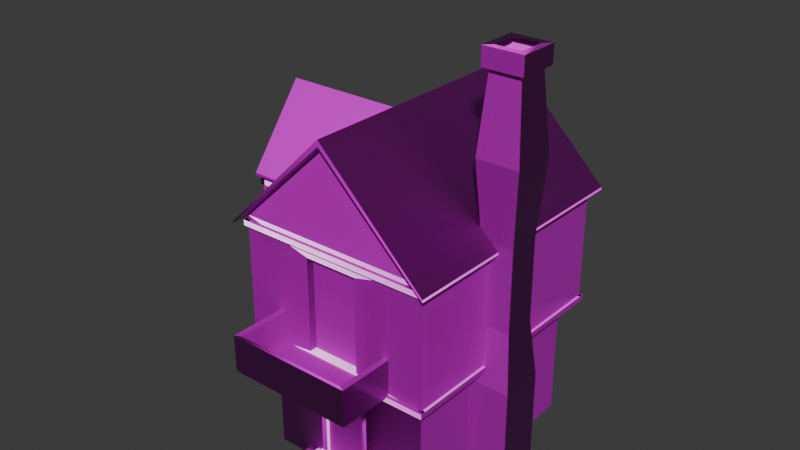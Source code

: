 # Source: home_3_.blend  (saved by Blender 4.2.66; exported with 4.5.12 LTS)
import bpy
from mathutils import Matrix  # noqa: F401  (used for matrix-valued properties, if any)

bpy.ops.wm.read_factory_settings(use_empty=True)
scene = bpy.context.scene
scene.name = 'Scene'

# ---- collections
col_collection = bpy.data.collections.new('Collection'); scene.collection.children.link(col_collection)

# ---- images (referenced by path relative to the original .blend; pixels are not part of the script)
import os
ASSET_DIR = os.environ.get("B2B_ASSET_DIR", "")  # directory of the original .blend (textures are referenced by path, not embedded)
HERE = os.path.dirname(os.path.abspath(__file__))  # packed textures are extracted next to this script under _unpacked/

def load_image(name, relpath, width, height, colorspace="sRGB"):
    """Load a texture the original file referenced (path relative to the .blend, or extracted next to this script)."""
    p = next((c for c in (os.path.join(HERE, relpath), os.path.join(ASSET_DIR, relpath)) if relpath and os.path.exists(c)), "")
    if p:
        img = bpy.data.images.load(p, check_existing=True)
        img.name = name
    else:  # same state as the original file: an image datablock whose file is absent (Cycles renders it pink)
        img = bpy.data.images.new(name, width, height)
        img.source = "FILE"
        img.filepath = "//" + (relpath or name)
    img.colorspace_settings.name = colorspace
    return img
img_tiles040_2k_jpg_color_jpg = load_image('Tiles040_2K-JPG_Color.jpg', 'Tiles040_2K-JPG_Color.jpg', 1024, 1024, 'sRGB')
img_tiles040_2k_jpg_displacement_jpg = load_image('Tiles040_2K-JPG_Displacement.jpg', 'Tiles040_2K-JPG_Displacement.jpg', 1024, 1024, 'Non-Color')
img_tiles040_2k_jpg_normalgl_jpg = load_image('Tiles040_2K-JPG_NormalGL.jpg', 'Tiles040_2K-JPG_NormalGL.jpg', 1024, 1024, 'Non-Color')
img_tiles040_2k_jpg_roughness_jpg = load_image('Tiles040_2K-JPG_Roughness.jpg', 'Tiles040_2K-JPG_Roughness.jpg', 1024, 1024, 'Non-Color')

# ---- materials (node trees are filled in below, after node groups)
mat_material_001 = bpy.data.materials.new('Material.001')

# ---- material node trees
mat_material_001.use_nodes = True; mat_material_001.node_tree.nodes.clear()
_N = mat_material_001.node_tree.nodes; _L = mat_material_001.node_tree.links
n0 = _N.new('ShaderNodeBsdfPrincipled'); n0.name = 'Principled BSDF'; n0.location = (10, 300)
n1 = _N.new('ShaderNodeOutputMaterial'); n1.name = 'Material Output'; n1.location = (350, -205)
n2 = _N.new('ShaderNodeTexImage'); n2.name = 'Image Texture'; n2.location = (-475, 301)
n2.image = img_tiles040_2k_jpg_color_jpg
n3 = _N.new('ShaderNodeTexImage'); n3.name = 'Image Texture.001'; n3.location = (-512, -515)
n3.image = img_tiles040_2k_jpg_displacement_jpg
n4 = _N.new('ShaderNodeTexImage'); n4.name = 'Image Texture.002'; n4.location = (-496, -237)
n4.image = img_tiles040_2k_jpg_normalgl_jpg
n5 = _N.new('ShaderNodeTexImage'); n5.name = 'Image Texture.003'; n5.location = (-487, 27)
n5.image = img_tiles040_2k_jpg_roughness_jpg
n6 = _N.new('ShaderNodeNormalMap'); n6.name = 'Normal Map'; n6.location = (-163, -200)
n7 = _N.new('ShaderNodeDisplacement'); n7.name = 'Displacement'; n7.location = (20, -479)
n7.inputs[2].default_value = 1.0
n8 = _N.new('ShaderNodeTexCoord'); n8.name = 'Texture Coordinate'; n8.location = (-1094, 168)
n9 = _N.new('ShaderNodeMapping'); n9.name = 'Mapping'; n9.location = (-812, 131)
n9.inputs[3].default_value = (-4.7, -4.2, 17.1)
_L.new(n0.outputs[0], n1.inputs[0])
_L.new(n2.outputs[0], n0.inputs[0])
_L.new(n5.outputs[0], n0.inputs[2])
_L.new(n4.outputs[0], n6.inputs[1])
_L.new(n6.outputs[0], n0.inputs[5])
_L.new(n3.outputs[0], n7.inputs[0])
_L.new(n7.outputs[0], n1.inputs[2])
_L.new(n8.outputs[2], n9.inputs[0])
_L.new(n9.outputs[0], n2.inputs[0])
_L.new(n9.outputs[0], n5.inputs[0])
_L.new(n9.outputs[0], n4.inputs[0])
_L.new(n9.outputs[0], n3.inputs[0])
n1.is_active_output = True

# ---- world
world_world = bpy.data.worlds.new('World'); scene.world = world_world
world_world.use_nodes = True; world_world.node_tree.nodes.clear()
_N = world_world.node_tree.nodes; _L = world_world.node_tree.links
n0 = _N.new('ShaderNodeOutputWorld'); n0.name = 'World Output'; n0.location = (300, 300)
n1 = _N.new('ShaderNodeBackground'); n1.name = 'Background'; n1.location = (10, 300)
n1.inputs[0].default_value = (0.05088, 0.05088, 0.05088, 1.0)
_L.new(n1.outputs[0], n0.inputs[0])
n0.is_active_output = True
world_world.color = (0.05088, 0.05088, 0.05088)
world_world.sun_shadow_jitter_overblur = 0.0

# ---- meshes
me_x = bpy.data.meshes.new('Куб')
me_x.from_pydata([(-1.354, -1.692, 0.0004294), (-1.354, -1.692, 2.0), (-0.348, 1.692, 0.3572), (-0.348, 1.692, 1.687), (1.354, -1.692, 0.0004294), (1.354, -1.692, 2.0), (0.3768, 1.692, 0.3572), (0.3768, 1.692, 1.687), (-0.4328, -1.942, 2.149), (-1.554, 1.942, 2.0), (0.4198, -1.942, 2.149), (1.554, 1.942, 2.0), (-0.4328, -1.942, 3.641), (-1.554, 1.942, 3.931), (0.4198, -1.942, 3.641), (1.554, 1.942, 3.931), (0.0, -1.942, 5.409), (0.0, 1.942, 5.409), (-1.684, 2.105, 3.822), (-1.684, -2.105, 3.822), (1.684, 2.105, 3.822), (1.684, -2.105, 3.822), (0.0, -2.105, 5.424), (0.0, 2.105, 5.424), (0.0, -2.105, 5.521), (0.0, 2.105, 5.521), (-1.684, -2.105, 3.85), (1.684, 2.105, 3.864), (1.684, -2.105, 3.864), (-1.684, 2.105, 3.85), (-2.37, -0.8621, 2.006), (-2.37, -0.8621, 4.006), (-2.37, 0.8614, 2.006), (-2.37, 0.8614, 4.006), (-0.3699, -0.8621, 2.006), (-0.3699, -0.8621, 4.006), (-0.3699, 0.8614, 2.006), (-0.3699, 0.8614, 4.006), (-2.37, -0.0003851, 5.123), (-0.2889, 0.9311, 3.913), (-0.3699, -0.0003851, 5.123), (-2.451, 0.9311, 3.913), (-0.2889, -0.9319, 3.913), (-2.451, -0.9319, 3.913), (-0.2889, -0.0003851, 5.12), (-2.451, -0.0003851, 5.12), (-2.451, -0.0003851, 5.192), (-2.451, -0.9319, 3.953), (-0.2889, -0.9319, 3.953), (-0.2889, -0.0003851, 5.192), (-2.451, 0.9311, 3.958), (-0.2889, 0.9311, 3.958), (-1.007, -2.827, 2.032), (-1.007, -2.827, 2.607), (-1.007, -1.671, 2.032), (-1.007, -1.671, 2.607), (0.9929, -2.827, 2.032), (0.9929, -2.827, 2.607), (0.9929, -1.671, 2.032), (0.9929, -1.671, 2.607), (-0.9173, -1.723, 2.607), (-0.5872, -1.95, 2.1), (0.903, -1.723, 2.607), (-0.9173, -2.775, 2.607), (0.903, -2.775, 2.607), (-0.9173, -2.775, 2.105), (-0.9173, -1.723, 2.105), (0.903, -2.775, 2.105), (0.903, -1.723, 2.105), (1.554, -1.942, 2.0), (-1.554, -1.942, 2.0), (1.554, -1.942, 3.931), (-1.554, -1.942, 3.931), (0.4198, -1.824, 2.149), (-0.4328, -1.824, 2.149), (0.4198, -1.824, 3.641), (-0.4328, -1.824, 3.641), (1.512, -1.956, 1.964), (1.512, -1.956, 2.049), (1.512, 1.949, 1.964), (1.512, 1.949, 2.049), (1.597, -1.956, 1.964), (1.597, -1.956, 2.049), (1.597, 1.949, 1.964), (1.597, 1.949, 2.049), (1.596, 1.898, 1.964), (1.596, 1.898, 2.049), (-1.586, 1.898, 1.964), (-1.586, 1.898, 2.049), (1.596, 1.984, 1.964), (1.596, 1.984, 2.049), (-1.586, 1.984, 1.964), (-1.586, 1.984, 2.049), (-1.502, 1.98, 1.964), (-1.502, 1.98, 2.049), (-1.502, 0.8571, 1.964), (-1.502, 0.8571, 2.049), (-1.587, 1.98, 1.964), (-1.587, 1.98, 2.049), (-1.587, 0.8571, 1.964), (-1.587, 0.8571, 2.049), (-1.553, 0.8205, 1.964), (-1.553, 0.8205, 2.049), (-2.393, 0.8205, 1.964), (-2.393, 0.8205, 2.049), (-1.553, 0.9057, 1.964), (-1.553, 0.9057, 2.049), (-2.393, 0.9057, 1.964), (-2.393, 0.9057, 2.049), (-2.312, 0.9069, 1.964), (-2.312, 0.9069, 2.049), (-2.312, -0.8951, 1.964), (-2.312, -0.8951, 2.049), (-2.397, 0.9069, 1.964), (-2.397, 0.9069, 2.049), (-2.397, -0.8951, 1.964), (-2.397, -0.8951, 2.049), (-2.356, -0.8097, 1.964), (-2.356, -0.8097, 2.049), (-1.544, -0.8097, 1.964), (-1.544, -0.8097, 2.049), (-2.356, -0.8949, 1.964), (-2.356, -0.8949, 2.049), (-1.544, -0.8949, 1.964), (-1.544, -0.8949, 2.049), (-1.496, -0.8757, 1.964), (-1.496, -0.8757, 2.049), (-1.496, -1.984, 1.964), (-1.496, -1.984, 2.049), (-1.581, -0.8757, 1.964), (-1.581, -0.8757, 2.049), (-1.581, -1.984, 1.964), (-1.581, -1.984, 2.049), (-1.581, -1.911, 1.964), (-1.581, -1.911, 2.049), (1.596, -1.911, 1.964), (1.596, -1.911, 2.049), (-1.581, -1.997, 1.964), (-1.581, -1.997, 2.049), (1.596, -1.997, 1.964), (1.596, -1.997, 2.049), (1.512, -1.956, 3.778), (1.512, -1.956, 3.863), (1.512, 1.949, 3.778), (1.512, 1.949, 3.863), (1.597, -1.956, 3.778), (1.597, -1.956, 3.863), (1.597, 1.949, 3.778), (1.597, 1.949, 3.863), (1.596, 1.898, 3.778), (1.596, 1.898, 3.863), (-1.586, 1.898, 3.863), (1.596, 1.984, 3.778), (1.596, 1.984, 3.863), (-1.586, 1.984, 3.778), (-1.586, 1.984, 3.863), (-1.502, 1.98, 3.778), (-1.502, 1.98, 3.863), (-1.502, 0.8571, 3.778), (-1.502, 0.8571, 3.863), (-1.587, 1.98, 3.778), (-1.587, 1.98, 3.863), (-1.587, 0.8571, 3.778), (-1.587, 0.8571, 3.863), (-1.553, 0.9057, 3.778), (-1.553, 0.9057, 3.863), (-2.393, 0.9057, 3.778), (-2.393, 0.9057, 3.863), (-2.312, 0.9069, 3.778), (-2.312, 0.9069, 3.863), (-2.312, -0.8951, 3.778), (-2.312, -0.8951, 3.863), (-2.397, 0.9069, 3.778), (-2.397, 0.9069, 3.863), (-2.397, -0.8951, 3.778), (-2.397, -0.8951, 3.863), (-2.356, -0.8097, 3.863), (-1.544, -0.8097, 3.863), (-2.356, -0.8949, 3.778), (-2.356, -0.8949, 3.863), (-1.544, -0.8949, 3.778), (-1.544, -0.8949, 3.863), (-1.496, -0.8757, 3.863), (-1.496, -1.984, 3.863), (-1.581, -0.8757, 3.778), (-1.581, -0.8757, 3.863), (-1.581, -1.984, 3.778), (-1.581, -1.984, 3.863), (-1.581, -1.911, 3.778), (-1.581, -1.911, 3.863), (1.596, -1.911, 3.778), (1.596, -1.911, 3.863), (-1.581, -1.997, 3.778), (-1.581, -1.997, 3.863), (1.596, -1.997, 3.778), (1.596, -1.997, 3.863), (-0.5872, -2.699, 2.1), (-0.5872, -2.699, 1.969), (-0.5872, -1.95, 1.969), (-0.745, -1.95, 1.969), (-0.1414, -2.699, 2.1), (-0.1414, -2.699, 1.969), (-0.1414, -1.95, 1.969), (-0.2991, -2.699, 1.969), (0.3187, -2.699, 1.969), (0.3187, -1.95, 1.969), (0.161, -2.699, 1.969), (0.7825, -2.699, 2.1), (0.7825, -1.95, 2.1), (0.6248, -2.699, 2.1), (-2.555, -0.5698, 2.515), (-2.555, 0.5197, 2.515), (-2.555, -0.5698, 2.608), (-2.555, 0.5197, 2.608), (-2.32, -0.5698, 2.5), (-2.32, 0.5197, 2.5), (-2.32, -0.5698, 2.623), (-2.32, 0.5197, 2.623), (-2.405, -0.3677, 2.596), (-2.405, -0.4408, 2.596), (-2.405, -0.3677, 3.226), (-2.405, -0.4408, 3.226), (-2.358, -0.3677, 2.596), (-2.358, -0.4408, 2.596), (-2.358, -0.3677, 3.226), (-2.358, -0.4408, 3.226), (-2.345, 0.3972, 3.275), (-2.345, 0.3972, 3.201), (-2.345, -0.4661, 3.275), (-2.345, -0.4661, 3.201), (-2.418, 0.3972, 3.275), (-2.418, 0.3972, 3.201), (-2.418, -0.4661, 3.275), (-2.418, -0.4661, 3.201), (-2.358, 0.291, 3.226), (-2.358, 0.3641, 3.226), (-2.358, 0.291, 2.596), (-2.358, 0.3641, 2.596), (-2.405, 0.291, 3.226), (-2.405, 0.3641, 3.226), (-2.405, 0.291, 2.596), (-2.405, 0.3641, 2.596), (-0.745, -2.699, 2.1), (-0.745, -2.699, 1.969), (-0.745, -1.95, 2.1), (-0.1414, -1.95, 2.1), (-0.2991, -2.699, 2.1), (-0.2991, -1.95, 2.1), (-0.2991, -1.95, 1.969), (0.3187, -2.699, 2.1), (0.3187, -1.95, 2.1), (0.161, -2.699, 2.1), (0.161, -1.95, 2.1), (0.161, -1.95, 1.969), (0.7825, -2.699, 1.969), (0.7825, -1.95, 1.969), (0.6248, -2.699, 1.969), (0.6248, -1.95, 2.1), (0.6248, -1.95, 1.969), (-2.413, 0.5503, 2.025), (-2.413, 0.5503, 1.893), (-1.34, 0.5503, 2.025), (-1.34, 0.5503, 1.893), (-2.413, 0.7081, 2.025), (-2.413, 0.7081, 1.893), (-1.34, 0.7081, 2.025), (-1.34, 0.7081, 1.893), (-1.335, 0.6933, 0.006175), (-1.466, 0.6933, 0.006175), (-1.335, 0.6933, 1.935), (-1.466, 0.6933, 1.935), (-1.335, 0.5628, 0.006175), (-1.466, 0.5628, 0.006175), (-1.335, 0.5628, 1.935), (-1.466, 0.5628, 1.935), (-1.335, -0.6751, 0.006175), (-1.466, -0.6751, 0.006175), (-1.335, -0.6751, 1.935), (-1.466, -0.6751, 1.935), (-1.335, -0.8056, 0.006175), (-1.466, -0.8056, 0.006175), (-1.335, -0.8056, 1.935), (-1.466, -0.8056, 1.935), (-1.896, 0.5689, 1.995), (-1.989, 0.5689, 1.902), (-1.366, 0.5689, 1.466), (-1.459, 0.5689, 1.373), (-1.896, 0.6895, 1.995), (-1.989, 0.6895, 1.902), (-1.366, 0.6895, 1.466), (-1.459, 0.6895, 1.373), (-1.896, -0.8009, 1.995), (-1.989, -0.8009, 1.902), (-1.366, -0.8009, 1.466), (-1.459, -0.8009, 1.373), (-1.896, -0.6803, 1.995), (-1.989, -0.6803, 1.902), (-1.366, -0.6803, 1.466), (-1.459, -0.6803, 1.373), (-2.413, 0.1045, 2.025), (-2.413, 0.1045, 1.893), (-1.34, 0.1045, 2.03), (-1.34, 0.1045, 1.893), (-2.413, 0.2622, 2.025), (-2.413, 0.2622, 1.893), (-1.34, 0.2622, 2.03), (-1.34, 0.2622, 1.893), (-2.413, -0.3556, 2.025), (-2.413, -0.3556, 1.893), (-1.34, -0.3556, 2.025), (-1.34, -0.3556, 1.893), (-2.413, -0.1979, 2.025), (-2.413, -0.1979, 1.893), (-1.34, -0.1979, 2.025), (-1.34, -0.1979, 1.893), (-2.413, -0.8194, 2.025), (-2.413, -0.8194, 1.893), (-1.34, -0.8194, 2.025), (-1.34, -0.8194, 1.893), (-2.413, -0.6617, 2.025), (-2.413, -0.6617, 1.893), (-1.34, -0.6617, 2.025), (-1.34, -0.6617, 1.893), (-1.522, -0.5698, 0.9704), (-1.522, 0.5197, 0.9704), (-1.522, -0.5698, 1.064), (-1.522, 0.5197, 1.064), (-1.287, -0.5698, 0.9554), (-1.287, 0.5197, 0.9554), (-1.287, -0.5698, 1.079), (-1.287, 0.5197, 1.079), (-1.372, -0.3677, 1.052), (-1.372, -0.4408, 1.052), (-1.372, -0.3677, 1.682), (-1.372, -0.4408, 1.682), (-1.325, -0.3677, 1.052), (-1.325, -0.4408, 1.052), (-1.325, -0.3677, 1.682), (-1.325, -0.4408, 1.682), (-1.312, 0.3972, 1.73), (-1.312, 0.3972, 1.657), (-1.312, -0.4661, 1.73), (-1.312, -0.4661, 1.657), (-1.385, 0.3972, 1.73), (-1.385, 0.3972, 1.657), (-1.385, -0.4661, 1.73), (-1.385, -0.4661, 1.657), (-1.325, 0.291, 1.682), (-1.325, 0.3641, 1.682), (-1.325, 0.291, 1.052), (-1.325, 0.3641, 1.052), (-1.372, 0.291, 1.682), (-1.372, 0.3641, 1.682), (-1.372, 0.291, 1.052), (-1.372, 0.3641, 1.052), (-1.354, 1.692, 2.0), (-1.354, 1.692, 0.0004294), (1.354, 1.692, 0.0004294), (1.354, 1.692, 2.0), (-0.348, 1.462, 1.687), (-0.348, 1.462, 0.3572), (0.3768, 1.462, 0.3572), (0.3768, 1.462, 1.687), (-0.4153, 1.642, 0.3443), (-0.4153, 2.669, 0.002616), (-0.4153, 2.669, 0.3443), (0.4741, 1.642, 0.002616), (0.4741, 1.642, 0.3443), (0.4741, 2.669, 0.002616), (0.4741, 2.669, 0.3443), (-0.4153, 1.642, 0.2304), (-0.4153, 2.669, 0.2304), (-0.4153, 2.669, 0.1165), (0.4741, 2.669, 0.2304), (0.4741, 2.669, 0.1165), (0.4741, 1.642, 0.2304), (0.4741, 1.642, 0.1165), (-0.8161, 2.669, 0.002616), (-0.8161, 2.669, 0.1165), (-0.8161, 1.642, 0.1165), (-0.8161, 1.642, 0.2304), (-0.8161, 2.669, 0.2304), (-1.137, 2.669, 0.002616), (-1.137, 1.642, 0.002616), (-1.137, 2.669, 0.1165), (-1.137, 1.642, 0.1165), (-0.5714, 1.781, 2.015), (-0.5494, 1.829, 2.096), (-0.5714, 2.518, 1.606), (-0.5714, 2.535, 1.637), (0.5608, 1.781, 2.015), (0.5828, 1.829, 2.096), (0.5608, 2.518, 1.606), (0.5608, 2.535, 1.637), (-2.992, 2.98, 1.138), (-2.992, 2.98, 1.152), (-2.992, 2.994, 1.138), (-2.992, 2.994, 1.152), (-2.979, 2.98, 1.138), (-2.979, 2.98, 1.152), (-2.979, 2.994, 1.138), (-2.979, 2.994, 1.152), (-0.5198, 1.642, 0.2304), (-0.5198, 1.642, 0.3443), (-0.5198, 2.669, 0.3443), (-0.5198, 2.669, 0.2304), (-0.4478, 2.421, 0.8702), (0.4303, 2.421, 0.8702), (-0.4478, 2.475, 0.8702), (0.4303, 2.475, 0.8702), (-0.4478, 2.421, 0.8162), (0.4303, 2.421, 0.8162), (-0.4478, 2.475, 0.8162), (0.4303, 2.475, 0.8162), (-0.6226, -2.126, 0.1053), (-0.8242, -2.328, 0.005222), (0.4133, -1.749, 0.2929), (0.5906, -2.126, 0.1053), (0.7923, -2.328, 0.005222), (-0.3634, -1.653, 0.2929), (-0.3634, -1.749, 0.2929), (-0.8242, -2.328, 0.1053), (-0.4529, -1.653, 1.348), (0.7923, -2.328, 0.1053), (-0.4822, -1.909, 0.1987), (-0.4593, -1.653, 0.2929), (0.4502, -1.909, 0.1987), (0.4133, -1.653, 0.2929), (-0.6226, -2.126, 0.1987), (0.5906, -2.126, 0.1987), (0.4069, -1.653, 1.348), (-0.4822, -1.909, 0.2962), (-0.4593, -1.749, 0.2929), (0.4502, -1.909, 0.2962), (-0.8242, -1.694, 0.1053), (-0.8242, -1.694, 0.005222), (0.7923, -1.694, 0.1053), (0.7923, -1.694, 0.005222), (-0.6226, -1.694, 0.1053), (0.5906, -1.694, 0.1053), (-0.6226, -1.694, 0.1987), (0.5906, -1.694, 0.1987), (-0.4822, -1.656, 0.1987), (0.4502, -1.656, 0.1987), (-0.4822, -1.656, 0.2962), (0.4502, -1.656, 0.2962), (0.3174, -1.653, 0.2929), (0.3238, -1.749, 1.3), (0.3174, -1.749, 0.2929), (0.4069, -1.749, 1.348), (-0.3698, -1.749, 1.3), (-0.4529, -1.749, 1.348), (-0.3698, -1.653, 1.3), (0.3238, -1.653, 1.3), (0.228, -1.749, 1.645), (0.1801, -1.749, 1.562), (0.1801, -1.653, 1.562), (0.228, -1.653, 1.645), (-0.2191, -1.749, 1.574), (-0.2671, -1.749, 1.657), (-0.2191, -1.653, 1.574), (-0.2671, -1.653, 1.657), (1.311, -0.6055, 0.02344), (1.416, -0.5004, 6.348), (1.311, 0.08839, 0.02344), (1.416, -0.0167, 6.348), (2.005, -0.6055, 0.02344), (1.9, -0.5004, 6.348), (2.005, 0.08839, 0.02344), (1.9, -0.0167, 6.348), (1.34, -0.576, 6.348), (1.34, 0.05893, 6.348), (1.975, 0.05893, 6.348), (1.975, -0.576, 6.348), (1.452, -0.4641, 6.634), (1.452, -0.05299, 6.634), (1.863, -0.05299, 6.634), (1.863, -0.4641, 6.634), (1.34, -0.576, 6.634), (1.34, 0.05893, 6.634), (1.975, 0.05893, 6.634), (1.975, -0.576, 6.634), (1.311, -0.6055, 1.762), (1.401, -0.515, 2.674), (1.401, -0.515, 3.96), (1.32, -0.5966, 5.136), (1.32, 0.07951, 5.136), (1.401, -0.002023, 3.96), (1.401, -0.002023, 2.674), (1.311, 0.08839, 1.762), (1.996, 0.07951, 5.136), (1.914, -0.002023, 3.96), (1.914, -0.002023, 2.674), (2.005, 0.08839, 1.762), (1.996, -0.5966, 5.136), (1.914, -0.515, 3.96), (1.914, -0.515, 2.674), (2.005, -0.6055, 1.762), (0.3531, 2.122, 2.515), (1.443, 2.122, 2.515), (0.3531, 2.122, 2.608), (1.443, 2.122, 2.608), (0.3531, 1.887, 2.5), (1.443, 1.887, 2.5), (0.3531, 1.887, 2.623), (1.443, 1.887, 2.623), (0.5552, 1.972, 2.596), (0.4821, 1.972, 2.596), (0.5552, 1.972, 3.226), (0.4821, 1.972, 3.226), (0.5552, 1.925, 2.596), (0.4821, 1.925, 2.596), (0.5552, 1.925, 3.226), (0.4821, 1.925, 3.226), (1.32, 1.912, 3.275), (1.32, 1.912, 3.201), (0.4568, 1.912, 3.275), (0.4568, 1.912, 3.201), (1.32, 1.985, 3.275), (1.32, 1.985, 3.201), (0.4568, 1.985, 3.275), (0.4568, 1.985, 3.201), (1.214, 1.925, 3.226), (1.287, 1.925, 3.226), (1.214, 1.925, 2.596), (1.287, 1.925, 2.596), (1.214, 1.972, 3.226), (1.287, 1.972, 3.226), (1.214, 1.972, 2.596), (1.287, 1.972, 2.596), (-1.28, 2.122, 2.515), (-0.1909, 2.122, 2.515), (-1.28, 2.122, 2.608), (-0.1909, 2.122, 2.608), (-1.28, 1.887, 2.5), (-0.1909, 1.887, 2.5), (-1.28, 1.887, 2.623), (-0.1909, 1.887, 2.623), (-1.078, 1.972, 2.596), (-1.151, 1.972, 2.596), (-1.078, 1.972, 3.226), (-1.151, 1.972, 3.226), (-1.078, 1.925, 2.596), (-1.151, 1.925, 2.596), (-1.078, 1.925, 3.226), (-1.151, 1.925, 3.226), (-0.3133, 1.912, 3.275), (-0.3133, 1.912, 3.201), (-1.177, 1.912, 3.275), (-1.177, 1.912, 3.201), (-0.3133, 1.985, 3.275), (-0.3133, 1.985, 3.201), (-1.177, 1.985, 3.275), (-1.177, 1.985, 3.201), (-0.4196, 1.925, 3.226), (-0.3465, 1.925, 3.226), (-0.4196, 1.925, 2.596), (-0.3465, 1.925, 2.596), (-0.4196, 1.972, 3.226), (-0.3465, 1.972, 3.226), (-0.4196, 1.972, 2.596), (-0.3465, 1.972, 2.596), (-0.7499, 1.925, 3.226), (-0.7102, 1.925, 3.226), (-0.7499, 1.925, 2.596), (-0.7102, 1.925, 2.596), (-0.7499, 1.972, 3.226), (-0.7102, 1.972, 3.226), (-0.7499, 1.972, 2.596), (-0.7102, 1.972, 2.596), (-0.4062, 1.92, 2.931), (-0.4062, 1.92, 2.891), (-1.092, 1.92, 2.931), (-1.092, 1.92, 2.891), (-0.4062, 1.968, 2.931), (-0.4062, 1.968, 2.891), (-1.092, 1.968, 2.931), (-1.092, 1.968, 2.891), (0.8794, 1.925, 3.226), (0.9192, 1.925, 3.226), (0.8794, 1.925, 2.596), (0.9192, 1.925, 2.596), (0.8794, 1.972, 3.226), (0.9192, 1.972, 3.226), (0.8794, 1.972, 2.596), (0.9192, 1.972, 2.596), (1.223, 1.92, 2.931), (1.223, 1.92, 2.891), (0.5373, 1.92, 2.931), (0.5373, 1.92, 2.891), (1.223, 1.968, 2.931), (1.223, 1.968, 2.891), (0.5373, 1.968, 2.931), (0.5373, 1.968, 2.891), (0.4454, 2.421, 1.666), (0.4454, 2.421, 0.3318), (0.4454, 2.475, 1.666), (0.4454, 2.475, 0.3318), (0.3914, 2.421, 1.666), (0.3914, 2.421, 0.3318), (0.3914, 2.475, 1.666), (0.3914, 2.475, 0.3318), (0.4422, 1.68, 0.8162), (0.4422, 2.475, 0.8162), (0.4422, 1.68, 0.8702), (0.4422, 2.475, 0.8702), (0.3882, 1.68, 0.8162), (0.3882, 2.475, 0.8162), (0.3882, 1.68, 0.8702), (0.3882, 2.475, 0.8702), (0.4454, 2.421, 1.666), (0.4454, 2.475, 1.666), (0.3914, 2.421, 1.666), (0.3914, 2.475, 1.666), (-0.3923, 2.421, 1.666), (-0.3923, 2.421, 0.3318), (-0.3923, 2.475, 1.666), (-0.3923, 2.475, 0.3318), (-0.4463, 2.421, 1.666), (-0.4463, 2.421, 0.3318), (-0.4463, 2.475, 1.666), (-0.4463, 2.475, 0.3318), (0.4454, 1.689, 2.035), (0.4454, 1.689, 0.3318), (0.4454, 1.743, 2.035), (0.4454, 1.743, 0.3318), (0.3914, 1.689, 2.035), (0.3914, 1.689, 0.3318), (0.3914, 1.743, 2.035), (0.3914, 1.743, 0.3318), (-1.177, 1.912, 3.275), (-1.177, 1.912, 3.201), (-1.177, 1.985, 3.275), (-1.177, 1.985, 3.201), (0.4198, -1.942, 3.641), (1.554, -1.942, 3.931), (1.554, -1.942, 2.0), (0.4198, -1.942, 3.641), (0.4198, -1.942, 2.149), (-1.554, 1.942, 3.931), (1.554, 1.942, 3.931), (-2.393, 0.8452, 3.863), (-2.393, 0.8452, 3.778), (-1.553, 0.8452, 3.778), (-1.553, 0.8452, 3.863)], [(14, 634)], [(0, 1, 355, 356), (7, 6, 361, 362), (357, 358, 5, 4), (4, 5, 1, 0), (5, 358, 11, 69), (69, 11, 15, 71), (355, 1, 70, 9), (1, 5, 69, 70), (358, 355, 9, 11), (72, 71, 16), (9, 70, 72, 13), (12, 8, 74, 76), (11, 9, 13, 15), (19, 22, 24, 26), (15, 13, 17), (15, 17, 23, 20), (17, 13, 18, 23), (18, 19, 26, 29), (16, 71, 21, 22), (71, 15, 20, 21), (72, 16, 22, 19), (13, 72, 19, 18), (28, 27, 25, 24), (29, 26, 24, 25), (22, 21, 28, 24), (21, 20, 27, 28), (20, 23, 25, 27), (23, 18, 29, 25), (30, 31, 33, 32), (32, 33, 37, 36), (34, 35, 31, 30), (32, 36, 34, 30), (40, 37, 39, 44), (39, 41, 50, 51), (31, 35, 42, 43), (52, 53, 55, 54), (33, 31, 38), (37, 33, 41, 39), (35, 40, 44, 42), (33, 38, 45, 41), (38, 31, 43, 45), (47, 48, 49, 46), (51, 50, 46, 49), (41, 45, 46, 50), (45, 43, 47, 46), (43, 42, 48, 47), (58, 59, 57, 56), (56, 57, 53, 52), (54, 58, 56, 52), (242, 243, 197, 196), (57, 59, 62, 64), (55, 53, 63, 60), (53, 57, 64, 63), (63, 64, 67, 65), (244, 199, 243, 242), (196, 197, 198, 61), (68, 66, 65, 67), (64, 62, 68, 67), (60, 63, 65, 66), (10, 8, 70, 69), (12, 14, 71, 72), (10, 69, 636, 638), (8, 12, 72, 70), (74, 73, 75, 76), (14, 12, 76, 75), (10, 14, 75, 73), (8, 10, 73, 74), (87, 88, 92, 91), (79, 80, 84, 83), (83, 84, 82, 81), (81, 82, 78, 77), (79, 83, 81, 77), (84, 80, 78, 82), (91, 92, 90, 89), (89, 90, 86, 85), (87, 91, 89, 85), (92, 88, 86, 90), (95, 96, 100, 99), (99, 100, 98, 97), (97, 98, 94, 93), (95, 99, 97, 93), (100, 96, 94, 98), (103, 104, 108, 107), (107, 108, 106, 105), (105, 106, 102, 101), (103, 107, 105, 101), (108, 104, 102, 106), (111, 112, 116, 115), (115, 116, 114, 113), (113, 114, 110, 109), (111, 115, 113, 109), (116, 112, 110, 114), (119, 120, 124, 123), (123, 124, 122, 121), (121, 122, 118, 117), (119, 123, 121, 117), (124, 120, 118, 122), (127, 128, 132, 131), (131, 132, 130, 129), (129, 130, 126, 125), (127, 131, 129, 125), (132, 128, 126, 130), (135, 136, 140, 139), (139, 140, 138, 137), (137, 138, 134, 133), (135, 139, 137, 133), (140, 136, 134, 138), (143, 144, 148, 147), (147, 148, 146, 145), (145, 146, 142, 141), (143, 147, 145, 141), (148, 144, 142, 146), (154, 155, 153, 152), (152, 153, 150, 149), (155, 151, 150, 153), (158, 159, 163, 162), (162, 163, 161, 160), (160, 161, 157, 156), (158, 162, 160, 156), (163, 159, 157, 161), (166, 164, 165, 167), (170, 171, 175, 174), (174, 175, 173, 172), (172, 173, 169, 168), (175, 171, 169, 173), (180, 181, 179, 178), (181, 177, 176, 179), (186, 187, 185, 184), (187, 183, 182, 185), (190, 191, 195, 194), (194, 195, 193, 192), (192, 193, 189, 188), (190, 194, 192, 188), (195, 191, 189, 193), (199, 198, 197, 243), (200, 201, 202, 245), (247, 248, 203, 246), (246, 203, 201, 200), (248, 202, 201, 203), (249, 204, 205, 250), (252, 253, 206, 251), (251, 206, 204, 249), (253, 205, 204, 206), (207, 254, 255, 208), (257, 258, 256, 209), (209, 256, 254, 207), (210, 211, 213, 212), (212, 213, 217, 216), (214, 215, 211, 210), (212, 216, 214, 210), (217, 213, 211, 215), (218, 219, 221, 220), (220, 221, 225, 224), (222, 223, 219, 218), (220, 224, 222, 218), (226, 230, 232, 228), (231, 227, 229, 233), (229, 228, 232, 233), (225, 221, 219, 223), (231, 230, 226, 227), (234, 238, 240, 236), (239, 235, 237, 241), (237, 236, 240, 241), (233, 232, 230, 231), (239, 238, 234, 235), (241, 240, 238, 239), (258, 255, 254, 256), (259, 260, 262, 261), (265, 266, 264, 263), (263, 264, 260, 259), (266, 262, 260, 264), (267, 268, 270, 269), (273, 274, 272, 271), (274, 270, 268, 272), (275, 276, 278, 277), (281, 282, 280, 279), (282, 278, 276, 280), (283, 284, 286, 285), (289, 290, 288, 287), (287, 288, 284, 283), (290, 286, 284, 288), (285, 286, 290, 289), (283, 285, 289, 287), (291, 292, 294, 293), (297, 298, 296, 295), (295, 296, 292, 291), (298, 294, 292, 296), (293, 294, 298, 297), (291, 293, 297, 295), (299, 300, 302, 301), (305, 306, 304, 303), (303, 304, 300, 299), (306, 302, 300, 304), (307, 308, 310, 309), (313, 314, 312, 311), (311, 312, 308, 307), (314, 310, 308, 312), (315, 316, 318, 317), (321, 322, 320, 319), (319, 320, 316, 315), (322, 318, 316, 320), (269, 270, 274, 273), (277, 278, 282, 281), (301, 302, 306, 305), (309, 310, 314, 313), (317, 318, 322, 321), (261, 262, 266, 265), (323, 324, 326, 325), (325, 326, 330, 329), (327, 328, 324, 323), (325, 329, 327, 323), (330, 326, 324, 328), (331, 332, 334, 333), (333, 334, 338, 337), (335, 336, 332, 331), (333, 337, 335, 331), (339, 343, 345, 341), (344, 340, 342, 346), (342, 341, 345, 346), (338, 334, 332, 336), (344, 343, 339, 340), (347, 351, 353, 349), (352, 348, 350, 354), (350, 349, 353, 354), (346, 345, 343, 344), (352, 351, 347, 348), (354, 353, 351, 352), (3, 2, 356, 355), (2, 6, 357, 356), (7, 3, 355, 358), (6, 7, 358, 357), (360, 359, 362, 361), (6, 2, 360, 361), (3, 7, 362, 359), (2, 3, 359, 360), (370, 363, 403, 402), (371, 365, 369, 373), (373, 369, 367, 375), (369, 365, 363, 367), (368, 374, 376, 366), (374, 373, 375, 376), (364, 372, 374, 368), (372, 371, 373, 374), (372, 364, 377, 378), (370, 371, 381, 380), (379, 380, 381, 378), (371, 372, 378, 381), (383, 385, 384, 382), (379, 378, 384, 385), (378, 377, 382, 384), (386, 387, 389, 388), (388, 389, 393, 392), (392, 393, 391, 390), (394, 395, 397, 396), (388, 392, 390, 386), (393, 389, 387, 391), (396, 397, 401, 400), (400, 401, 399, 398), (398, 399, 395, 394), (396, 400, 398, 394), (401, 397, 395, 399), (402, 403, 404, 405), (365, 371, 405, 404), (371, 370, 402, 405), (363, 365, 404, 403), (406, 407, 409, 408), (408, 409, 413, 412), (412, 413, 411, 410), (410, 411, 407, 406), (414, 438, 440, 428), (436, 437, 418, 423), (423, 418, 415, 421), (439, 417, 429, 441), (438, 414, 421, 434), (448, 447, 453, 446), (425, 419, 420, 432), (414, 417, 423, 421), (443, 426, 433, 445), (417, 414, 428, 429), (426, 443, 441, 429), (442, 424, 428, 440), (427, 430, 449, 416), (420, 450, 451, 432), (424, 426, 429, 428), (444, 445, 433, 431), (416, 449, 447, 448), (426, 424, 431, 433), (424, 442, 444, 431), (419, 452, 450, 420), (417, 439, 436, 423), (446, 427, 416, 448), (494, 467, 463, 485), (432, 451, 422, 425), (421, 415, 435, 434), (422, 451, 459, 461), (490, 469, 467, 494), (486, 465, 469, 490), (453, 447, 455, 456), (447, 449, 454, 455), (449, 430, 457, 454), (458, 460, 456, 455), (485, 463, 465, 486), (451, 450, 458, 459), (450, 452, 460, 458), (461, 459, 454, 457), (459, 458, 455, 454), (465, 463, 470, 471), (470, 473, 481, 478), (463, 467, 473, 470), (469, 465, 471, 472), (467, 469, 472, 473), (472, 471, 479, 480), (473, 472, 480, 481), (471, 470, 478, 479), (474, 475, 479, 478), (475, 476, 480, 479), (476, 477, 481, 480), (477, 474, 478, 481), (484, 485, 486, 487), (464, 489, 493, 468), (489, 488, 492, 493), (488, 487, 491, 492), (487, 486, 490, 491), (468, 493, 497, 466), (493, 492, 496, 497), (492, 491, 495, 496), (491, 490, 494, 495), (466, 497, 482, 462), (497, 496, 483, 482), (496, 495, 484, 483), (495, 494, 485, 484), (498, 499, 501, 500), (500, 501, 505, 504), (502, 503, 499, 498), (500, 504, 502, 498), (505, 501, 499, 503), (506, 507, 509, 508), (508, 509, 513, 512), (510, 511, 507, 506), (508, 512, 510, 506), (514, 518, 520, 516), (519, 515, 517, 521), (517, 516, 520, 521), (513, 509, 507, 511), (519, 518, 514, 515), (522, 526, 528, 524), (527, 523, 525, 529), (525, 524, 528, 529), (521, 520, 518, 519), (527, 526, 522, 523), (529, 528, 526, 527), (530, 531, 533, 532), (532, 533, 537, 536), (534, 535, 531, 530), (532, 536, 534, 530), (537, 533, 531, 535), (538, 539, 541, 540), (540, 541, 545, 544), (542, 543, 539, 538), (540, 544, 542, 538), (546, 550, 552, 548), (551, 547, 549, 553), (549, 548, 552, 553), (545, 541, 539, 543), (551, 550, 546, 547), (554, 558, 560, 556), (559, 555, 557, 561), (557, 556, 560, 561), (553, 552, 550, 551), (559, 558, 554, 555), (561, 560, 558, 559), (562, 566, 568, 564), (567, 563, 565, 569), (565, 564, 568, 569), (567, 566, 562, 563), (569, 568, 566, 567), (570, 574, 576, 572), (575, 571, 573, 577), (573, 572, 576, 577), (575, 574, 570, 571), (577, 576, 574, 575), (578, 582, 584, 580), (583, 579, 581, 585), (581, 580, 584, 585), (583, 582, 578, 579), (585, 584, 582, 583), (586, 590, 592, 588), (591, 587, 589, 593), (589, 588, 592, 593), (591, 590, 586, 587), (593, 592, 590, 591), (594, 595, 597, 596), (596, 597, 601, 600), (600, 601, 599, 598), (598, 599, 595, 594), (602, 603, 605, 604), (604, 605, 609, 608), (608, 609, 607, 606), (606, 607, 603, 602), (605, 603, 607, 609), (594, 596, 600, 598), (610, 611, 613, 612), (614, 615, 617, 616), (616, 617, 621, 620), (620, 621, 619, 618), (618, 619, 615, 614), (614, 616, 620, 618), (622, 623, 625, 624), (624, 625, 629, 628), (628, 629, 627, 626), (626, 627, 623, 622), (622, 624, 628, 626), (552, 553, 633, 632), (549, 553, 633, 631), (552, 548, 630, 632), (637, 638, 636, 635), (14, 10, 638, 637), (71, 14, 637, 635), (69, 71, 635, 636), (13, 15, 640, 639), (482, 483, 488, 489), (483, 484, 487, 488), (489, 464, 462, 482), (642, 641, 644, 643), (167, 165, 644, 641), (166, 167, 641, 642), (165, 164, 643, 644), (164, 166, 642, 643)])
_uv = me_x.uv_layers.new(name='UVКарта')
_uv.uv.foreach_set('vector', [0.8339, 0.8339, 0.6974, 0.8339, 0.6974, 0.6029, 0.8339, 0.6029, 0.278, 0.008637, 0.278, 0.05775, 0.2742, 0.05775, 0.2742, 0.008637, 0.8339, 0.4181, 0.6974, 0.4181, 0.6974, 0.187, 0.8339, 0.187, 0.8339, 0.187, 0.6974, 0.187, 0.6974, 0.002174, 0.8339, 0.002174, 0.8366, 0.8197, 0.8366, 0.4886, 0.8545, 0.4886, 0.8545, 0.8197, 0.8561, 0.9531, 0.8561, 0.7837, 0.9514, 0.7837, 0.9514, 0.9531, 0.8366, 0.3327, 0.8366, 0.001526, 0.8545, 0.001526, 0.8545, 0.3327, 0.8366, 0.9812, 0.8366, 0.8197, 0.8545, 0.8197, 0.8545, 0.9812, 0.8366, 0.4886, 0.8366, 0.3327, 0.8545, 0.3327, 0.8545, 0.4886, 0.1754, 0.07942, 0.01326, 0.07841, 0.09481, 0.001812, 0.8578, 0.1704, 0.8578, 0.00106, 0.9531, 0.00106, 0.9531, 0.1704, 0.2358, 0.0364, 0.2358, 0.001131, 0.2383, 0.001131, 0.2383, 0.0364, 0.8545, 0.4886, 0.8545, 0.3327, 0.9498, 0.3327, 0.9498, 0.4886, 0.4351, 0.994, 0.3781, 0.994, 0.3781, 0.9926, 0.4351, 0.9926, 0.8567, 0.3276, 0.8567, 0.1737, 0.9299, 0.2507, 0.6453, 0.9994, 0.5884, 0.9994, 0.5884, 0.994, 0.6453, 0.994, 0.5884, 0.9994, 0.5314, 0.9994, 0.5314, 0.994, 0.5884, 0.994, 0.5314, 0.994, 0.4351, 0.994, 0.4351, 0.9926, 0.5314, 0.9926, 0.3781, 0.9994, 0.3212, 0.9994, 0.3212, 0.994, 0.3781, 0.994, 0.3212, 0.9994, 0.2249, 0.9994, 0.2249, 0.994, 0.3212, 0.994, 0.4351, 0.9994, 0.3781, 0.9994, 0.3781, 0.994, 0.4351, 0.994, 0.5314, 0.9994, 0.4351, 0.9994, 0.4351, 0.994, 0.5314, 0.994, 0.001652, 0.7283, 0.2201, 0.7283, 0.2201, 0.8605, 0.001652, 0.8605, 0.2201, 0.9928, 0.001652, 0.9928, 0.001652, 0.8605, 0.2201, 0.8605, 0.3781, 0.994, 0.3212, 0.994, 0.3212, 0.9926, 0.3781, 0.9926, 0.3212, 0.994, 0.2249, 0.994, 0.2249, 0.9926, 0.3212, 0.9926, 0.6453, 0.994, 0.5884, 0.994, 0.5884, 0.9926, 0.6453, 0.9926, 0.5884, 0.994, 0.5314, 0.994, 0.5314, 0.9926, 0.5884, 0.9926, 0.4997, 0.8552, 0.4997, 0.9895, 0.3857, 0.9895, 0.3857, 0.8552, 0.3857, 0.8552, 0.3857, 0.9895, 0.2475, 0.9895, 0.2475, 0.8552, 0.2475, 0.7394, 0.2475, 0.6051, 0.3857, 0.6051, 0.3857, 0.7394, 0.3857, 0.8552, 0.2475, 0.8552, 0.2475, 0.7394, 0.3857, 0.7394, 0.001009, 0.0008375, 0.001009, 0.09579, 0.01179, 0.09579, 0.01179, 0.0008375, 0.01179, 0.09579, 0.01179, 0.231, 0.01608, 0.231, 0.01608, 0.09579, 0.2987, 0.231, 0.2987, 0.09579, 0.2879, 0.09579, 0.2879, 0.231, 0.09331, 0.3364, 0.09331, 0.2498, 0.2432, 0.2498, 0.2432, 0.3364, 0.08289, 0.2341, 0.08439, 0.3309, 0.001714, 0.2836, 0.001009, 0.09579, 0.001009, 0.231, 0.01179, 0.231, 0.01179, 0.09579, 0.2987, 0.09579, 0.2987, 0.0008375, 0.2879, 0.0008375, 0.2879, 0.09579, 0.2987, 0.4261, 0.2987, 0.3286, 0.2879, 0.3286, 0.2879, 0.4261, 0.2987, 0.3286, 0.2987, 0.231, 0.2879, 0.231, 0.2879, 0.3286, 0.2836, 0.231, 0.2836, 0.09579, 0.1497, 0.09579, 0.1497, 0.231, 0.01608, 0.09579, 0.01608, 0.231, 0.1497, 0.231, 0.1497, 0.09579, 0.2879, 0.4261, 0.2879, 0.3286, 0.2836, 0.3286, 0.2836, 0.4261, 0.2879, 0.3286, 0.2879, 0.231, 0.2836, 0.231, 0.2836, 0.3286, 0.2879, 0.231, 0.2879, 0.09579, 0.2836, 0.09579, 0.2836, 0.231, 0.2432, 0.6242, 0.2432, 0.7107, 0.09331, 0.7107, 0.09331, 0.6242, 0.09331, 0.6242, 0.01528, 0.6242, 0.01528, 0.3364, 0.09331, 0.3364, 0.2432, 0.3364, 0.2432, 0.6242, 0.09331, 0.6242, 0.09331, 0.3364, 0.4352, 0.6552, 0.4283, 0.6552, 0.4283, 0.6469, 0.4352, 0.6469, 0.09331, 0.7107, 0.2432, 0.7107, 0.2432, 0.7264, 0.09331, 0.7264, 0.2432, 0.2498, 0.09331, 0.2498, 0.09331, 0.2342, 0.2432, 0.2342, 0.01528, 0.3364, 0.01528, 0.6242, 0.001179, 0.6242, 0.001179, 0.3364, 0.5068, 0.1736, 0.5068, 0.06458, 0.5328, 0.06458, 0.5328, 0.1736, 0.4131, 0.6076, 0.42, 0.6076, 0.42, 0.6469, 0.4131, 0.6469, 0.4352, 0.6469, 0.4283, 0.6469, 0.4283, 0.6076, 0.4352, 0.6076, 0.6668, 0.6524, 0.6668, 0.9233, 0.5023, 0.9233, 0.5023, 0.6524, 0.5068, 0.06458, 0.5068, 0.001584, 0.5328, 0.001584, 0.5328, 0.06458, 0.5068, 0.2366, 0.5068, 0.1736, 0.5328, 0.1736, 0.5328, 0.2366, 0.5427, 0.3146, 0.5427, 0.3717, 0.5328, 0.4468, 0.5328, 0.2387, 0.5357, 0.09475, 0.5357, 0.05479, 0.5493, 0.00167, 0.5493, 0.1473, 0.505, 0.9365, 0.5692, 0.9365, 0.5692, 0.9365, 0.505, 0.9365, 0.9332, 0.5015, 0.9332, 0.6039, 0.8563, 0.6238, 0.8563, 0.4913, 0.001419, 0.6268, 0.06949, 0.6268, 0.06949, 0.7214, 0.001419, 0.7214, 0.07446, 0.08273, 0.03497, 0.08273, 0.03497, 0.0803, 0.07446, 0.0803, 0.2846, 0.04912, 0.2846, 0.08439, 0.2821, 0.08439, 0.2821, 0.04912, 0.03497, 0.08692, 0.07446, 0.08692, 0.07446, 0.08935, 0.03497, 0.08935, 0.0895, 0.2813, 0.08799, 0.2813, 0.08798, 0.2801, 0.08949, 0.2801, 0.543, 0.2482, 0.54, 0.2482, 0.54, 0.2459, 0.543, 0.2459, 0.543, 0.2459, 0.54, 0.2459, 0.54, 0.1395, 0.543, 0.1395, 0.543, 0.1395, 0.54, 0.1395, 0.54, 0.1372, 0.543, 0.1372, 0.546, 0.2459, 0.543, 0.2459, 0.543, 0.1395, 0.546, 0.1395, 0.54, 0.2459, 0.537, 0.2459, 0.537, 0.1395, 0.54, 0.1395, 0.08949, 0.2801, 0.08798, 0.2801, 0.08764, 0.2365, 0.08915, 0.2365, 0.08915, 0.2365, 0.08764, 0.2365, 0.08763, 0.2354, 0.08915, 0.2354, 0.091, 0.2801, 0.08949, 0.2801, 0.08915, 0.2365, 0.09067, 0.2365, 0.08798, 0.2801, 0.08646, 0.2801, 0.08613, 0.2365, 0.08764, 0.2365, 0.1331, 0.03144, 0.1305, 0.03144, 0.1305, 0.02941, 0.1331, 0.02941, 0.1331, 0.02941, 0.1305, 0.02941, 0.1305, 0.002722, 0.1331, 0.002722, 0.1331, 0.002722, 0.1305, 0.002722, 0.1305, 0.0006973, 0.1331, 0.0006973, 0.1357, 0.02941, 0.1331, 0.02941, 0.1331, 0.002722, 0.1357, 0.002722, 0.1305, 0.02941, 0.1278, 0.02941, 0.1278, 0.002722, 0.1305, 0.002722, 0.06376, 0.02316, 0.06134, 0.02316, 0.06134, 0.02127, 0.06376, 0.02127, 0.06376, 0.02127, 0.06134, 0.02127, 0.06134, 0.002569, 0.06376, 0.002569, 0.06376, 0.002569, 0.06134, 0.002569, 0.06134, 0.0006723, 0.06376, 0.0006723, 0.06619, 0.02127, 0.06376, 0.02127, 0.06376, 0.002569, 0.06619, 0.002569, 0.06134, 0.02127, 0.05892, 0.02127, 0.05892, 0.002569, 0.06134, 0.002569, 0.07743, 0.6263, 0.08275, 0.6263, 0.08281, 0.6304, 0.07749, 0.6304, 0.07749, 0.6304, 0.08281, 0.6304, 0.08403, 0.7173, 0.07871, 0.7173, 0.07871, 0.7173, 0.08403, 0.7173, 0.08409, 0.7214, 0.07877, 0.7214, 0.07217, 0.6304, 0.07749, 0.6304, 0.07871, 0.7173, 0.07339, 0.7173, 0.08281, 0.6304, 0.08812, 0.6304, 0.08935, 0.7173, 0.08403, 0.7173, 0.2562, 0.6023, 0.2509, 0.6023, 0.2509, 0.5982, 0.2562, 0.5982, 0.2562, 0.5982, 0.2509, 0.5982, 0.2509, 0.5589, 0.2562, 0.5589, 0.2562, 0.5589, 0.2509, 0.5589, 0.2509, 0.5548, 0.2562, 0.5548, 0.2614, 0.5982, 0.2562, 0.5982, 0.2562, 0.5589, 0.2614, 0.5589, 0.2509, 0.5982, 0.2457, 0.5982, 0.2457, 0.5589, 0.2509, 0.5589, 0.007341, 0.2647, 0.004754, 0.2647, 0.004754, 0.2627, 0.007341, 0.2627, 0.007341, 0.2627, 0.004754, 0.2627, 0.004754, 0.2365, 0.007341, 0.2365, 0.007341, 0.2365, 0.004754, 0.2365, 0.004754, 0.2345, 0.007341, 0.2345, 0.009928, 0.2627, 0.007341, 0.2627, 0.007341, 0.2365, 0.009928, 0.2365, 0.004754, 0.2627, 0.002168, 0.2627, 0.002168, 0.2365, 0.004754, 0.2365, 0.2814, 0.001006, 0.2828, 0.001006, 0.2828, 0.002117, 0.2814, 0.002117, 0.2814, 0.002117, 0.2828, 0.002117, 0.2832, 0.04356, 0.2817, 0.04356, 0.2817, 0.04356, 0.2832, 0.04356, 0.2832, 0.04467, 0.2817, 0.04467, 0.2799, 0.002117, 0.2814, 0.002117, 0.2817, 0.04356, 0.2803, 0.04356, 0.2828, 0.002117, 0.2843, 0.002117, 0.2846, 0.04356, 0.2832, 0.04356, 0.2271, 0.7285, 0.231, 0.7285, 0.231, 0.7316, 0.2271, 0.7316, 0.2271, 0.7316, 0.231, 0.7316, 0.231, 0.8706, 0.2271, 0.8706, 0.2271, 0.8706, 0.231, 0.8706, 0.231, 0.8736, 0.2271, 0.8736, 0.2231, 0.7316, 0.2271, 0.7316, 0.2271, 0.8706, 0.2231, 0.8706, 0.231, 0.7316, 0.235, 0.7316, 0.235, 0.8706, 0.231, 0.8706, 0.2717, 0.2365, 0.2757, 0.2365, 0.2757, 0.3639, 0.2717, 0.3639, 0.2757, 0.3673, 0.2757, 0.3639, 0.2796, 0.3639, 0.2796, 0.3673, 0.2757, 0.2365, 0.2796, 0.2365, 0.2796, 0.3639, 0.2757, 0.3639, 0.0395, 0.006138, 0.04292, 0.006138, 0.04292, 0.008786, 0.0395, 0.008786, 0.0395, 0.008786, 0.04292, 0.008786, 0.04292, 0.04368, 0.0395, 0.04368, 0.0395, 0.04368, 0.04292, 0.04368, 0.04292, 0.04633, 0.0395, 0.04633, 0.03609, 0.008786, 0.0395, 0.008786, 0.0395, 0.04368, 0.03609, 0.04368, 0.04292, 0.008786, 0.04633, 0.008786, 0.04633, 0.04368, 0.04292, 0.04368, 0.1423, 0.0364, 0.1423, 0.001304, 0.1387, 0.001304, 0.1387, 0.0364, 0.5493, 0.46, 0.5456, 0.46, 0.5456, 0.4568, 0.5493, 0.4568, 0.5493, 0.4568, 0.5456, 0.4568, 0.5456, 0.3884, 0.5493, 0.3884, 0.5493, 0.3884, 0.5456, 0.3884, 0.5456, 0.3852, 0.5493, 0.3852, 0.5456, 0.4568, 0.5419, 0.4568, 0.5419, 0.3884, 0.5456, 0.3884, 0.04914, 0.0008264, 0.0527, 0.0008264, 0.0527, 0.03475, 0.04914, 0.03475, 0.0527, 0.0008264, 0.05626, 0.0008264, 0.05626, 0.03475, 0.0527, 0.03475, 0.2796, 0.417, 0.2761, 0.417, 0.2761, 0.3707, 0.2796, 0.3707, 0.2761, 0.417, 0.2725, 0.417, 0.2725, 0.3707, 0.2761, 0.3707, 0.5149, 0.2393, 0.5222, 0.2393, 0.5222, 0.2449, 0.5149, 0.2449, 0.5149, 0.2449, 0.5222, 0.2449, 0.5222, 0.4544, 0.5149, 0.4544, 0.5149, 0.4544, 0.5222, 0.4544, 0.5222, 0.46, 0.5149, 0.46, 0.5076, 0.2449, 0.5149, 0.2449, 0.5149, 0.4544, 0.5076, 0.4544, 0.5222, 0.2449, 0.5295, 0.2449, 0.5295, 0.4544, 0.5222, 0.4544, 0.42, 0.6076, 0.4283, 0.6076, 0.4283, 0.6469, 0.42, 0.6469, 0.4103, 0.6469, 0.4034, 0.6469, 0.4034, 0.6076, 0.4103, 0.6076, 0.3882, 0.6076, 0.3952, 0.6076, 0.3952, 0.6469, 0.3882, 0.6469, 0.4103, 0.6552, 0.4034, 0.6552, 0.4034, 0.6469, 0.4103, 0.6469, 0.3952, 0.6076, 0.4034, 0.6076, 0.4034, 0.6469, 0.3952, 0.6469, 0.4914, 0.6469, 0.4845, 0.6469, 0.4845, 0.6076, 0.4914, 0.6076, 0.4693, 0.6076, 0.4762, 0.6076, 0.4762, 0.6469, 0.4693, 0.6469, 0.4914, 0.6552, 0.4845, 0.6552, 0.4845, 0.6469, 0.4914, 0.6469, 0.4762, 0.6076, 0.4845, 0.6076, 0.4845, 0.6469, 0.4762, 0.6469, 0.4666, 0.6469, 0.4597, 0.6469, 0.4597, 0.6076, 0.4666, 0.6076, 0.4445, 0.6076, 0.4514, 0.6076, 0.4514, 0.6469, 0.4445, 0.6469, 0.4666, 0.6552, 0.4597, 0.6552, 0.4597, 0.6469, 0.4666, 0.6469, 0.2357, 0.882, 0.2357, 0.9316, 0.2314, 0.9316, 0.2314, 0.882, 0.2314, 0.882, 0.2314, 0.9316, 0.2222, 0.9316, 0.2222, 0.882, 0.2449, 0.882, 0.2449, 0.9316, 0.2357, 0.9316, 0.2357, 0.882, 0.2314, 0.882, 0.2222, 0.882, 0.2222, 0.8771, 0.2314, 0.8771, 0.2222, 0.9316, 0.2314, 0.9316, 0.2314, 0.9365, 0.2222, 0.9365, 0.0343, 0.2346, 0.03658, 0.2346, 0.03658, 0.2503, 0.0343, 0.2503, 0.0343, 0.2503, 0.03658, 0.2503, 0.03658, 0.2515, 0.0343, 0.2515, 0.0343, 0.2334, 0.03658, 0.2334, 0.03658, 0.2346, 0.0343, 0.2346, 0.0343, 0.2503, 0.03282, 0.2503, 0.03282, 0.2346, 0.0343, 0.2346, 0.2416, 0.06922, 0.2438, 0.06922, 0.2438, 0.0893, 0.2416, 0.0893, 0.246, 0.06922, 0.2482, 0.06922, 0.2482, 0.0893, 0.246, 0.0893, 0.246, 0.091, 0.2438, 0.091, 0.2438, 0.0893, 0.246, 0.0893, 0.03806, 0.2503, 0.03658, 0.2503, 0.03658, 0.2346, 0.03806, 0.2346, 0.246, 0.06922, 0.2438, 0.06922, 0.2438, 0.06752, 0.246, 0.06752, 0.0728, 0.01867, 0.07132, 0.01867, 0.07132, 0.002956, 0.0728, 0.002956, 0.06905, 0.01867, 0.06757, 0.01867, 0.06757, 0.002956, 0.06905, 0.002956, 0.06905, 0.00177, 0.07132, 0.00177, 0.07132, 0.002956, 0.06905, 0.002956, 0.246, 0.0893, 0.2438, 0.0893, 0.2438, 0.06922, 0.246, 0.06922, 0.06905, 0.01867, 0.07132, 0.01867, 0.07132, 0.01986, 0.06905, 0.01986, 0.06905, 0.002956, 0.07132, 0.002956, 0.07132, 0.01867, 0.06905, 0.01867, 0.4514, 0.6076, 0.4597, 0.6076, 0.4597, 0.6469, 0.4514, 0.6469, 0.8069, 0.8454, 0.8138, 0.8454, 0.8138, 0.9018, 0.8069, 0.9018, 0.829, 0.9018, 0.8221, 0.9018, 0.8221, 0.8454, 0.829, 0.8454, 0.829, 0.8454, 0.8221, 0.8454, 0.8221, 0.8371, 0.829, 0.8371, 0.8221, 0.9018, 0.8138, 0.9018, 0.8138, 0.8454, 0.8221, 0.8454, 0.9368, 0.7136, 0.9411, 0.7136, 0.9411, 0.7689, 0.9368, 0.7689, 0.9498, 0.7689, 0.9454, 0.7689, 0.9454, 0.7136, 0.9498, 0.7136, 0.9454, 0.7689, 0.9411, 0.7689, 0.9411, 0.7136, 0.9454, 0.7136, 0.4443, 0.7408, 0.4506, 0.7408, 0.4506, 0.8218, 0.4443, 0.8218, 0.4633, 0.8218, 0.4569, 0.8218, 0.4569, 0.7408, 0.4633, 0.7408, 0.4569, 0.8218, 0.4506, 0.8218, 0.4506, 0.7408, 0.4569, 0.7408, 0.01324, 0.001655, 0.01324, 0.001655, 0.01324, 0.001655, 0.01324, 0.001655, 0.02316, 0.001655, 0.02316, 0.001655, 0.02316, 0.001655, 0.02316, 0.001655, 0.02316, 0.001655, 0.02316, 0.001655, 0.02316, 0.001655, 0.02316, 0.001655, 0.02316, 0.001655, 0.02316, 0.001655, 0.02316, 0.001655, 0.02316, 0.001655, 0.02316, 0.001655, 0.02316, 0.001655, 0.02316, 0.001655, 0.02316, 0.001655, 0.02316, 0.001655, 0.02316, 0.001655, 0.02316, 0.001655, 0.02316, 0.001655, 0.04633, 0.004964, 0.04633, 0.004964, 0.04633, 0.004964, 0.04633, 0.004964, 0.04633, 0.001655, 0.04633, 0.001655, 0.04633, 0.001655, 0.04633, 0.001655, 0.04633, 0.001655, 0.04633, 0.001655, 0.04633, 0.001655, 0.04633, 0.001655, 0.04633, 0.001655, 0.04633, 0.001655, 0.04633, 0.001655, 0.04633, 0.001655, 0.04633, 0.001655, 0.04633, 0.001655, 0.04633, 0.001655, 0.04633, 0.001655, 0.04633, 0.001655, 0.04633, 0.001655, 0.04633, 0.001655, 0.04633, 0.001655, 0.4655, 0.7495, 0.4724, 0.7494, 0.4727, 0.8058, 0.4655, 0.8059, 0.4881, 0.8058, 0.481, 0.8058, 0.4807, 0.7494, 0.4876, 0.7494, 0.4876, 0.7494, 0.4807, 0.7494, 0.4807, 0.7411, 0.4876, 0.7411, 0.481, 0.8058, 0.4727, 0.8058, 0.4724, 0.7494, 0.4807, 0.7494, 0.7572, 0.8454, 0.7641, 0.8454, 0.7641, 0.9018, 0.7572, 0.9018, 0.7793, 0.9018, 0.7724, 0.9018, 0.7724, 0.8454, 0.7793, 0.8454, 0.7793, 0.8454, 0.7724, 0.8454, 0.7724, 0.8371, 0.7793, 0.8371, 0.7724, 0.9018, 0.7641, 0.9018, 0.7641, 0.8454, 0.7724, 0.8454, 0.782, 0.8454, 0.789, 0.8454, 0.789, 0.9018, 0.782, 0.9018, 0.8042, 0.9018, 0.7972, 0.9018, 0.7972, 0.8454, 0.8042, 0.8454, 0.8042, 0.8454, 0.7972, 0.8454, 0.7972, 0.8371, 0.8042, 0.8371, 0.7972, 0.9018, 0.789, 0.9018, 0.789, 0.8454, 0.7972, 0.8454, 0.9411, 0.7727, 0.9411, 0.7689, 0.9454, 0.7689, 0.9454, 0.7727, 0.4506, 0.8273, 0.4506, 0.8218, 0.4569, 0.8218, 0.4569, 0.8273, 0.4881, 0.8141, 0.4809, 0.8141, 0.481, 0.8058, 0.4881, 0.8058, 0.7793, 0.91, 0.7724, 0.91, 0.7724, 0.9018, 0.7793, 0.9018, 0.8042, 0.91, 0.7972, 0.91, 0.7972, 0.9018, 0.8042, 0.9018, 0.829, 0.91, 0.8221, 0.91, 0.8221, 0.9018, 0.829, 0.9018, 0.02223, 0.05167, 0.02223, 0.005672, 0.02618, 0.005672, 0.02618, 0.05167, 0.02618, 0.05167, 0.02618, 0.005672, 0.03475, 0.005672, 0.03475, 0.05167, 0.01366, 0.05167, 0.01366, 0.005672, 0.02223, 0.005672, 0.02223, 0.05167, 0.02618, 0.05167, 0.03475, 0.05167, 0.03475, 0.05626, 0.02618, 0.05626, 0.03475, 0.005672, 0.02618, 0.005672, 0.02618, 0.001086, 0.03475, 0.001086, 0.2511, 0.06749, 0.2533, 0.06749, 0.2533, 0.0832, 0.2511, 0.0832, 0.2511, 0.0832, 0.2533, 0.0832, 0.2533, 0.08439, 0.2511, 0.08439, 0.2511, 0.0663, 0.2533, 0.0663, 0.2533, 0.06749, 0.2511, 0.06749, 0.2511, 0.0832, 0.2496, 0.0832, 0.2496, 0.06749, 0.2511, 0.06749, 0.1192, 0.003034, 0.1214, 0.003034, 0.1214, 0.02312, 0.1192, 0.02312, 0.1236, 0.003034, 0.1258, 0.003034, 0.1258, 0.02312, 0.1236, 0.02312, 0.1236, 0.02482, 0.1214, 0.02482, 0.1214, 0.02312, 0.1236, 0.02312, 0.2548, 0.0832, 0.2533, 0.0832, 0.2533, 0.06749, 0.2548, 0.06749, 0.1236, 0.003034, 0.1214, 0.003034, 0.1214, 0.001334, 0.1236, 0.001334, 0.04468, 0.2503, 0.0432, 0.2503, 0.0432, 0.2346, 0.04468, 0.2346, 0.04092, 0.2503, 0.03944, 0.2503, 0.03944, 0.2346, 0.04092, 0.2346, 0.04092, 0.2334, 0.0432, 0.2334, 0.0432, 0.2346, 0.04092, 0.2346, 0.1236, 0.02312, 0.1214, 0.02312, 0.1214, 0.003034, 0.1236, 0.003034, 0.04092, 0.2503, 0.0432, 0.2503, 0.0432, 0.2515, 0.04092, 0.2515, 0.04092, 0.2346, 0.0432, 0.2346, 0.0432, 0.2503, 0.04092, 0.2503, 0.7188, 0.5342, 0.8096, 0.5342, 0.8339, 0.6029, 0.6974, 0.6029, 0.8096, 0.5342, 0.8096, 0.4847, 0.8339, 0.4181, 0.8339, 0.6029, 0.7188, 0.4847, 0.7188, 0.5342, 0.6974, 0.6029, 0.6974, 0.4181, 0.8096, 0.4847, 0.7188, 0.4847, 0.6974, 0.4181, 0.8339, 0.4181, 0.2441, 0.05775, 0.2441, 0.008637, 0.2742, 0.008637, 0.2742, 0.05775, 0.2742, 0.06453, 0.2441, 0.06453, 0.2441, 0.05775, 0.2742, 0.05775, 0.2441, 0.001859, 0.2742, 0.001859, 0.2742, 0.008637, 0.2441, 0.008637, 0.2403, 0.05775, 0.2403, 0.008637, 0.2441, 0.008637, 0.2441, 0.05775, 0.6763, 0.8788, 0.6685, 0.8788, 0.6685, 0.8727, 0.6763, 0.8727, 0.7465, 0.8788, 0.7543, 0.8788, 0.7543, 0.931, 0.7465, 0.931, 0.7465, 0.931, 0.7543, 0.931, 0.7543, 0.9911, 0.7465, 0.9911, 0.7543, 0.931, 0.8152, 0.931, 0.8152, 0.9911, 0.7543, 0.9911, 0.7309, 0.931, 0.7387, 0.931, 0.7387, 0.9911, 0.7309, 0.9911, 0.7387, 0.931, 0.7465, 0.931, 0.7465, 0.9911, 0.7387, 0.9911, 0.7309, 0.8788, 0.7387, 0.8788, 0.7387, 0.931, 0.7309, 0.931, 0.7387, 0.8788, 0.7465, 0.8788, 0.7465, 0.931, 0.7387, 0.931, 0.7387, 0.8788, 0.7309, 0.8788, 0.7309, 0.8553, 0.7387, 0.8553, 0.6763, 0.8788, 0.7465, 0.8788, 0.7465, 0.9023, 0.6763, 0.9023, 0.6763, 0.909, 0.6763, 0.9023, 0.7465, 0.9023, 0.7465, 0.909, 0.7465, 0.8788, 0.7387, 0.8788, 0.7387, 0.8553, 0.7465, 0.8553, 0.6763, 0.9345, 0.6763, 0.9278, 0.7465, 0.9278, 0.7465, 0.9345, 0.6763, 0.909, 0.7465, 0.909, 0.7465, 0.9278, 0.6763, 0.9278, 0.7387, 0.8553, 0.7309, 0.8553, 0.7309, 0.8365, 0.7387, 0.8365, 0.4377, 0.7942, 0.4416, 0.7942, 0.4416, 0.7376, 0.4377, 0.7376, 0.4377, 0.7376, 0.4416, 0.7376, 0.4416, 0.6615, 0.4377, 0.6615, 0.4377, 0.6615, 0.4416, 0.6615, 0.4416, 0.6048, 0.4377, 0.6048, 0.01986, 0.001655, 0.01986, 0.001655, 0.01986, 0.001655, 0.01986, 0.001655, 0.4377, 0.7376, 0.4377, 0.6615, 0.3878, 0.6615, 0.3878, 0.7376, 0.4416, 0.6615, 0.4416, 0.7376, 0.4914, 0.7376, 0.4914, 0.6615, 0.01986, 0.001655, 0.01986, 0.001655, 0.01986, 0.001655, 0.01986, 0.001655, 0.01986, 0.001655, 0.01986, 0.001655, 0.01986, 0.001655, 0.01986, 0.001655, 0.01986, 0.001655, 0.01986, 0.001655, 0.01986, 0.001655, 0.01986, 0.001655, 0.01986, 0.001655, 0.01986, 0.001655, 0.01986, 0.001655, 0.01986, 0.001655, 0.01986, 0.001655, 0.01986, 0.001655, 0.01986, 0.001655, 0.01986, 0.001655, 0.6763, 0.8727, 0.6763, 0.866, 0.7465, 0.866, 0.7465, 0.8727, 0.7543, 0.8788, 0.7465, 0.8788, 0.7465, 0.8727, 0.7543, 0.8727, 0.7465, 0.8788, 0.6763, 0.8788, 0.6763, 0.8727, 0.7465, 0.8727, 0.8152, 0.9911, 0.8152, 0.931, 0.8224, 0.931, 0.8224, 0.9911, 0.9388, 0.7098, 0.9388, 0.6505, 0.9425, 0.6505, 0.9425, 0.7098, 0.9425, 0.7098, 0.9425, 0.6505, 0.9461, 0.6505, 0.9461, 0.7098, 0.9461, 0.7098, 0.9461, 0.6505, 0.9498, 0.6505, 0.9498, 0.7098, 0.9352, 0.7098, 0.9352, 0.6505, 0.9388, 0.6505, 0.9388, 0.7098, 0.2607, 0.4298, 0.2948, 0.4298, 0.2948, 0.4372, 0.2607, 0.4372, 0.9146, 0.1734, 0.9233, 0.1734, 0.9233, 0.2283, 0.9146, 0.2283, 0.262, 0.2348, 0.2697, 0.2348, 0.2697, 0.3586, 0.262, 0.3586, 0.2948, 0.556, 0.2607, 0.556, 0.2607, 0.5486, 0.2948, 0.5486, 0.2466, 0.407, 0.2466, 0.374, 0.262, 0.3586, 0.262, 0.407, 0.6766, 0.66, 0.6766, 0.7233, 0.6699, 0.7233, 0.6699, 0.66, 0.6833, 0.8604, 0.6766, 0.8604, 0.6766, 0.8545, 0.6833, 0.8545, 0.2466, 0.3431, 0.2466, 0.2503, 0.262, 0.2348, 0.262, 0.3586, 0.2978, 0.5375, 0.2778, 0.5375, 0.2778, 0.5297, 0.2978, 0.5297, 0.2456, 0.5409, 0.2456, 0.4449, 0.2529, 0.4449, 0.2529, 0.5409, 0.2778, 0.5375, 0.2978, 0.5375, 0.2948, 0.5486, 0.2607, 0.5486, 0.2978, 0.4483, 0.2778, 0.4483, 0.2607, 0.4372, 0.2948, 0.4372, 0.69, 0.66, 0.69, 0.7233, 0.6833, 0.7233, 0.6833, 0.66, 0.6766, 0.8545, 0.6766, 0.7912, 0.6833, 0.7912, 0.6833, 0.8545, 0.2701, 0.456, 0.2701, 0.5297, 0.2529, 0.5409, 0.2529, 0.4449, 0.2978, 0.456, 0.2978, 0.5297, 0.2778, 0.5297, 0.2778, 0.456, 0.6833, 0.66, 0.6833, 0.7233, 0.6766, 0.7233, 0.6766, 0.66, 0.2701, 0.5297, 0.2701, 0.456, 0.2778, 0.456, 0.2778, 0.5297, 0.2778, 0.4483, 0.2978, 0.4483, 0.2978, 0.456, 0.2778, 0.456, 0.6699, 0.8545, 0.6699, 0.7912, 0.6766, 0.7912, 0.6766, 0.8545, 0.8971, 0.2108, 0.8971, 0.1734, 0.9146, 0.1734, 0.9146, 0.2283, 0.6766, 0.6542, 0.6833, 0.6542, 0.6833, 0.66, 0.6766, 0.66, 0.5997, 0.4838, 0.5997, 0.5985, 0.553, 0.5985, 0.553, 0.4838, 0.6833, 0.8545, 0.6833, 0.7912, 0.69, 0.7912, 0.69, 0.8545, 0.262, 0.3586, 0.2697, 0.3586, 0.2697, 0.407, 0.262, 0.407, 0.69, 0.7912, 0.6833, 0.7912, 0.6833, 0.7706, 0.69, 0.7706, 0.6465, 0.4838, 0.6465, 0.5985, 0.5997, 0.5985, 0.5997, 0.4838, 0.6933, 0.4838, 0.6933, 0.5985, 0.6465, 0.5985, 0.6465, 0.4838, 0.6699, 0.7233, 0.6766, 0.7233, 0.6766, 0.7431, 0.6699, 0.7431, 0.6766, 0.7233, 0.6833, 0.7233, 0.6833, 0.7431, 0.6766, 0.7431, 0.3008, 0.001401, 0.5038, 0.001401, 0.5038, 0.6031, 0.3008, 0.6031, 0.6766, 0.7706, 0.6699, 0.7706, 0.6699, 0.7431, 0.6766, 0.7431, 0.553, 0.4838, 0.553, 0.5985, 0.5062, 0.5985, 0.5062, 0.4838, 0.6833, 0.7912, 0.6766, 0.7912, 0.6766, 0.7706, 0.6833, 0.7706, 0.6766, 0.7912, 0.6699, 0.7912, 0.6699, 0.7706, 0.6766, 0.7706, 0.69, 0.7706, 0.6833, 0.7706, 0.6833, 0.7431, 0.69, 0.7431, 0.6833, 0.7706, 0.6766, 0.7706, 0.6766, 0.7431, 0.6833, 0.7431, 0.5062, 0.5985, 0.553, 0.5985, 0.553, 0.6085, 0.5062, 0.6085, 0.553, 0.6085, 0.5997, 0.6085, 0.5997, 0.6354, 0.553, 0.6354, 0.553, 0.5985, 0.5997, 0.5985, 0.5997, 0.6085, 0.553, 0.6085, 0.6465, 0.5985, 0.6933, 0.5985, 0.6933, 0.6085, 0.6465, 0.6085, 0.5997, 0.5985, 0.6465, 0.5985, 0.6465, 0.6085, 0.5997, 0.6085, 0.6465, 0.6085, 0.6933, 0.6085, 0.6933, 0.6354, 0.6465, 0.6354, 0.5997, 0.6085, 0.6465, 0.6085, 0.6465, 0.6354, 0.5997, 0.6354, 0.1787, 0.002062, 0.1787, 0.05626, 0.1543, 0.05626, 0.1543, 0.002062, 0.1448, 0.0467, 0.1448, 0.01162, 0.1543, 0.002062, 0.1543, 0.05626, 0.6933, 0.6503, 0.6465, 0.6503, 0.6465, 0.6354, 0.6933, 0.6354, 0.6465, 0.6503, 0.5997, 0.6503, 0.5997, 0.6354, 0.6465, 0.6354, 0.5997, 0.6503, 0.553, 0.6503, 0.553, 0.6354, 0.5997, 0.6354, 0.942, 0.5907, 0.9351, 0.4901, 0.9928, 0.4901, 0.9858, 0.5907, 0.6933, 0.001797, 0.6933, 0.1653, 0.6465, 0.1653, 0.6465, 0.001797, 0.6933, 0.1653, 0.6933, 0.2519, 0.6465, 0.2519, 0.6465, 0.1653, 0.6933, 0.2519, 0.6933, 0.3727, 0.6465, 0.3727, 0.6465, 0.2519, 0.6933, 0.3727, 0.6933, 0.4838, 0.6465, 0.4838, 0.6465, 0.3727, 0.6465, 0.001797, 0.6465, 0.1653, 0.5997, 0.1653, 0.5997, 0.001797, 0.6465, 0.1653, 0.6465, 0.2519, 0.5997, 0.2519, 0.5997, 0.1653, 0.6465, 0.2519, 0.6465, 0.3727, 0.5997, 0.3727, 0.5997, 0.2519, 0.6465, 0.3727, 0.6465, 0.4838, 0.5997, 0.4838, 0.5997, 0.3727, 0.5997, 0.001797, 0.5997, 0.1653, 0.553, 0.1653, 0.553, 0.001797, 0.5997, 0.1653, 0.5997, 0.2519, 0.553, 0.2519, 0.553, 0.1653, 0.5997, 0.2519, 0.5997, 0.3727, 0.553, 0.3727, 0.553, 0.2519, 0.5997, 0.3727, 0.5997, 0.4838, 0.553, 0.4838, 0.553, 0.3727, 0.9439, 0.644, 0.9439, 0.598, 0.9478, 0.598, 0.9478, 0.644, 0.9478, 0.644, 0.9478, 0.598, 0.9564, 0.598, 0.9564, 0.644, 0.9353, 0.644, 0.9353, 0.598, 0.9439, 0.598, 0.9439, 0.644, 0.9478, 0.644, 0.9564, 0.644, 0.9564, 0.6486, 0.9478, 0.6486, 0.9564, 0.598, 0.9478, 0.598, 0.9478, 0.5934, 0.9564, 0.5934, 0.02769, 0.2346, 0.02996, 0.2346, 0.02996, 0.2503, 0.02769, 0.2503, 0.02769, 0.2503, 0.02996, 0.2503, 0.02996, 0.2515, 0.02769, 0.2515, 0.02769, 0.2334, 0.02996, 0.2334, 0.02996, 0.2346, 0.02769, 0.2346, 0.02769, 0.2503, 0.02621, 0.2503, 0.02621, 0.2346, 0.02769, 0.2346, 0.01163, 0.2363, 0.01382, 0.2363, 0.01382, 0.2564, 0.01163, 0.2564, 0.01601, 0.2363, 0.0182, 0.2363, 0.0182, 0.2564, 0.01601, 0.2564, 0.01601, 0.2581, 0.01382, 0.2581, 0.01382, 0.2564, 0.01601, 0.2564, 0.03144, 0.2503, 0.02996, 0.2503, 0.02996, 0.2346, 0.03144, 0.2346, 0.01601, 0.2363, 0.01382, 0.2363, 0.01382, 0.2346, 0.01601, 0.2346, 0.05129, 0.2503, 0.04981, 0.2503, 0.04981, 0.2346, 0.05129, 0.2346, 0.04754, 0.2503, 0.04606, 0.2503, 0.04606, 0.2346, 0.04754, 0.2346, 0.04754, 0.2334, 0.04981, 0.2334, 0.04981, 0.2346, 0.04754, 0.2346, 0.01601, 0.2564, 0.01382, 0.2564, 0.01382, 0.2363, 0.01601, 0.2363, 0.04754, 0.2503, 0.04981, 0.2503, 0.04981, 0.2515, 0.04754, 0.2515, 0.04754, 0.2346, 0.04981, 0.2346, 0.04981, 0.2503, 0.04754, 0.2503, 0.9154, 0.3247, 0.9154, 0.2787, 0.92, 0.2787, 0.92, 0.3247, 0.92, 0.3247, 0.92, 0.2787, 0.9299, 0.2787, 0.9299, 0.3247, 0.9054, 0.3247, 0.9054, 0.2787, 0.9154, 0.2787, 0.9154, 0.3247, 0.92, 0.3247, 0.9299, 0.3247, 0.9299, 0.3293, 0.92, 0.3293, 0.9299, 0.2787, 0.92, 0.2787, 0.92, 0.2741, 0.9299, 0.2741, 0.02107, 0.2346, 0.02334, 0.2346, 0.02334, 0.2503, 0.02107, 0.2503, 0.02107, 0.2503, 0.02334, 0.2503, 0.02334, 0.2515, 0.02107, 0.2515, 0.02107, 0.2334, 0.02334, 0.2334, 0.02334, 0.2346, 0.02107, 0.2346, 0.02107, 0.2503, 0.01959, 0.2503, 0.01959, 0.2346, 0.02107, 0.2346, 0.4935, 0.6355, 0.495, 0.6355, 0.495, 0.6617, 0.4935, 0.6615, 0.495, 0.6333, 0.4935, 0.6333, 0.4935, 0.6074, 0.495, 0.6072, 0.04633, 0.003309, 0.03702, 0.000974, 0.03846, 0.000974, 0.03989, 0.003309, 0.02482, 0.2503, 0.02334, 0.2503, 0.02334, 0.2346, 0.02482, 0.2346, 0.495, 0.6333, 0.495, 0.6355, 0.4935, 0.6355, 0.4935, 0.6333, 0.2614, 0.0832, 0.26, 0.0832, 0.26, 0.06749, 0.2614, 0.06749, 0.2577, 0.0832, 0.2562, 0.0832, 0.2562, 0.06749, 0.2577, 0.06749, 0.2577, 0.0663, 0.26, 0.0663, 0.26, 0.06749, 0.2577, 0.06749, 0.4964, 0.6619, 0.495, 0.6617, 0.495, 0.6355, 0.4964, 0.6355, 0.2577, 0.0832, 0.26, 0.0832, 0.26, 0.08439, 0.2577, 0.08439, 0.2577, 0.06749, 0.26, 0.06749, 0.26, 0.0832, 0.2577, 0.0832, 0.004964, 0.3033, 0.003516, 0.3033, 0.003516, 0.2887, 0.004964, 0.2887, 0.002305, 0.3033, 0.0008574, 0.3033, 0.0008574, 0.2887, 0.002305, 0.2887, 0.002305, 0.2876, 0.003516, 0.2876, 0.003516, 0.2887, 0.002305, 0.2887, 0.002305, 0.3033, 0.003516, 0.3033, 0.003516, 0.3045, 0.002305, 0.3045, 0.002305, 0.2887, 0.003516, 0.2887, 0.003516, 0.3033, 0.002305, 0.3033, 0.2639, 0.0687, 0.2653, 0.0687, 0.2653, 0.08492, 0.2639, 0.08492, 0.2666, 0.0687, 0.2681, 0.0687, 0.2681, 0.08492, 0.2666, 0.08492, 0.2666, 0.08604, 0.2653, 0.08604, 0.2653, 0.08492, 0.2666, 0.08492, 0.2666, 0.0687, 0.2653, 0.0687, 0.2653, 0.06758, 0.2666, 0.06758, 0.2666, 0.08492, 0.2653, 0.08492, 0.2653, 0.0687, 0.2666, 0.0687, 0.091, 0.3033, 0.08956, 0.3033, 0.08956, 0.2887, 0.091, 0.2887, 0.08835, 0.3033, 0.0869, 0.3033, 0.0869, 0.2887, 0.08835, 0.2887, 0.08835, 0.2876, 0.08956, 0.2876, 0.08956, 0.2887, 0.08835, 0.2887, 0.08835, 0.3033, 0.08956, 0.3033, 0.08956, 0.3045, 0.08835, 0.3045, 0.08835, 0.2887, 0.08956, 0.2887, 0.08956, 0.3033, 0.08835, 0.3033, 0.2705, 0.0687, 0.272, 0.0687, 0.272, 0.08492, 0.2705, 0.08492, 0.2732, 0.0687, 0.2747, 0.0687, 0.2747, 0.08492, 0.2732, 0.08492, 0.2732, 0.08604, 0.272, 0.08604, 0.272, 0.08492, 0.2732, 0.08492, 0.2732, 0.0687, 0.272, 0.0687, 0.272, 0.06758, 0.2732, 0.06758, 0.2732, 0.08492, 0.272, 0.08492, 0.272, 0.0687, 0.2732, 0.0687, 0.5457, 0.3734, 0.5459, 0.2512, 0.5458, 0.2516, 0.5453, 0.3736, 0.5453, 0.3736, 0.5458, 0.2516, 0.5459, 0.2518, 0.5457, 0.3734, 0.5457, 0.3734, 0.5459, 0.2518, 0.546, 0.2516, 0.546, 0.3736, 0.546, 0.3736, 0.546, 0.2516, 0.5459, 0.2512, 0.5457, 0.3734, 0.8624, 0.781, 0.8624, 0.7332, 0.8661, 0.7332, 0.8661, 0.781, 0.8661, 0.781, 0.8661, 0.7332, 0.8699, 0.7332, 0.8699, 0.781, 0.8699, 0.781, 0.8699, 0.7332, 0.8736, 0.7332, 0.8736, 0.781, 0.8586, 0.781, 0.8586, 0.7332, 0.8624, 0.7332, 0.8624, 0.781, 0.8661, 0.7332, 0.8661, 0.73, 0.8699, 0.73, 0.8699, 0.7332, 0.5457, 0.3756, 0.5453, 0.3736, 0.5457, 0.3734, 0.546, 0.3736, 0.01482, 0.003309, 0.01482, 0.001584, 0.01655, 0.001584, 0.01655, 0.003309, 0.2811, 0.2335, 0.2812, 0.3607, 0.2813, 0.3603, 0.2811, 0.2341, 0.2811, 0.2341, 0.2813, 0.3603, 0.2812, 0.3601, 0.2811, 0.2343, 0.2811, 0.2343, 0.2812, 0.3601, 0.2811, 0.3603, 0.2811, 0.2341, 0.2811, 0.2341, 0.2811, 0.3603, 0.2812, 0.3607, 0.2811, 0.2335, 0.2811, 0.2341, 0.2811, 0.2341, 0.2811, 0.2343, 0.2811, 0.2341, 0.5492, 0.2422, 0.5493, 0.1524, 0.5493, 0.1522, 0.549, 0.2423, 0.549, 0.2423, 0.5493, 0.1522, 0.5493, 0.1524, 0.5492, 0.2422, 0.5492, 0.2422, 0.5493, 0.1524, 0.5493, 0.1525, 0.5493, 0.2423, 0.5493, 0.2423, 0.5493, 0.1525, 0.5493, 0.1524, 0.5492, 0.2422, 0.5492, 0.2432, 0.549, 0.2423, 0.5492, 0.2422, 0.5493, 0.2423, 0.01493, 0.08665, 0.01636, 0.08394, 0.03144, 0.08395, 0.03144, 0.08665, 0.03144, 0.08124, 0.01636, 0.08394, 0.03144, 0.08395, 0.03144, 0.08124, 0.01493, 0.08665, 0.01349, 0.08935, 0.03144, 0.08935, 0.03144, 0.08665, 0.8573, 0.7251, 0.8573, 0.6252, 0.9332, 0.6153, 0.9332, 0.7446, 0.7287, 0.9365, 0.824, 0.9365, 0.824, 0.9365, 0.7287, 0.9365, 0.6645, 0.9365, 0.7287, 0.9365, 0.7287, 0.9365, 0.6645, 0.9365, 0.5692, 0.9365, 0.6645, 0.9365, 0.6645, 0.9365, 0.5692, 0.9365, 0.9498, 0.3327, 0.9498, 0.4886, 0.9498, 0.4886, 0.9498, 0.3327, 0.179, 0.07942, 0.1868, 0.001196, 0.2305, 0.001196, 0.2383, 0.07942, 0.4319, 0.7407, 0.4319, 0.8505, 0.3881, 0.8505, 0.3881, 0.7407, 0.9336, 0.321, 0.9336, 0.1726, 0.9928, 0.1726, 0.9928, 0.321, 0.1423, 0.0364, 0.1387, 0.0364, 0.1387, 0.001304, 0.1423, 0.001304, 0.1387, 0.0364, 0.1387, 0.001304, 0.1387, 0.001304, 0.1387, 0.0364, 0.1423, 0.0364, 0.1387, 0.0364, 0.1387, 0.0364, 0.1423, 0.0364, 0.1387, 0.001304, 0.1423, 0.001304, 0.1423, 0.001304, 0.1387, 0.001304, 0.1423, 0.001304, 0.1423, 0.0364, 0.1423, 0.0364, 0.1423, 0.001304])
me_x.materials.append(mat_material_001)
me_x.update()

# ---- objects
ob_x = bpy.data.objects.new('Куб', me_x)

# ---- transforms, parenting, visibility, modifiers, constraints
ob_x.location = (0.0, 0.0, 0.0)

# ---- collection membership
col_collection.objects.link(ob_x)

# ---- scene / render settings (as saved in the file)
scene.frame_start = 1; scene.frame_end = 250; scene.frame_set(0)
scene.render.engine = 'CYCLES'
bpy.context.view_layer.update()

# ---- added for rendering (the .blend has no active camera and no usable light): camera, sun
cam_auto = bpy.data.cameras.new('AutoCamera')
cam_auto.lens = 50.0
cam_auto.sensor_width = 36.0
cam_auto.clip_end = 1000.0
ob_auto_camera = bpy.data.objects.new('AutoCamera', cam_auto)
scene.collection.objects.link(ob_auto_camera)
ob_auto_camera.location = (8.88945, -11.1766, 10.8237)
ob_auto_camera.rotation_euler = (1.09748, -7.21219e-08, 0.694738)
scene.camera = ob_auto_camera
light_auto_sun = bpy.data.lights.new('AutoSun', 'SUN')
light_auto_sun.energy = 3.0
light_auto_sun.angle = 0.0523599
ob_auto_sun = bpy.data.objects.new('AutoSun', light_auto_sun)
scene.collection.objects.link(ob_auto_sun)
ob_auto_sun.rotation_euler = (0.872665, 0.174533, 0.523599)
bpy.context.view_layer.update()
